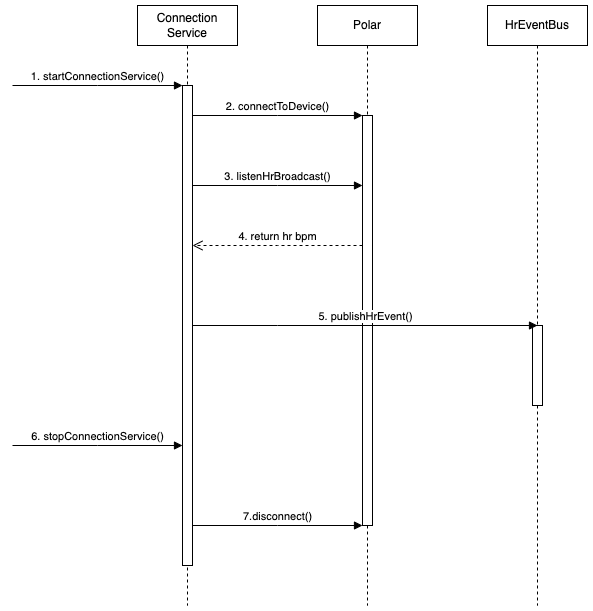

The diagram above was exported from draw.io. Its source (the exported page's mxGraphModel, read from the mxfile embedded in the PNG):
<mxGraphModel dx="1606" dy="1035" grid="1" gridSize="10" guides="1" tooltips="1" connect="1" arrows="1" fold="1" page="1" pageScale="1" pageWidth="827" pageHeight="1169" math="0" shadow="0">
  <root>
    <mxCell id="0" />
    <mxCell id="1" parent="0" />
    <mxCell id="PKzzy4mX8MonoBmepCAX-4" value="Connection&lt;br&gt;Service" style="shape=umlLifeline;perimeter=lifelinePerimeter;whiteSpace=wrap;html=1;container=0;dropTarget=0;collapsible=0;recursiveResize=0;outlineConnect=0;portConstraint=eastwest;newEdgeStyle={&quot;edgeStyle&quot;:&quot;elbowEdgeStyle&quot;,&quot;elbow&quot;:&quot;vertical&quot;,&quot;curved&quot;:0,&quot;rounded&quot;:0};" vertex="1" parent="1">
      <mxGeometry x="220" y="40" width="100" height="600" as="geometry" />
    </mxCell>
    <mxCell id="PKzzy4mX8MonoBmepCAX-5" value="" style="html=1;points=[];perimeter=orthogonalPerimeter;outlineConnect=0;targetShapes=umlLifeline;portConstraint=eastwest;newEdgeStyle={&quot;edgeStyle&quot;:&quot;elbowEdgeStyle&quot;,&quot;elbow&quot;:&quot;vertical&quot;,&quot;curved&quot;:0,&quot;rounded&quot;:0};" vertex="1" parent="PKzzy4mX8MonoBmepCAX-4">
      <mxGeometry x="45" y="80" width="10" height="480" as="geometry" />
    </mxCell>
    <mxCell id="PKzzy4mX8MonoBmepCAX-6" value="1. startConnectionService()" style="html=1;verticalAlign=bottom;endArrow=block;edgeStyle=elbowEdgeStyle;elbow=vertical;curved=0;rounded=0;" edge="1" parent="1" target="PKzzy4mX8MonoBmepCAX-5">
      <mxGeometry relative="1" as="geometry">
        <mxPoint x="95" y="120" as="sourcePoint" />
        <Array as="points">
          <mxPoint x="180" y="120" />
        </Array>
        <mxPoint as="offset" />
      </mxGeometry>
    </mxCell>
    <mxCell id="PKzzy4mX8MonoBmepCAX-7" value="Polar" style="shape=umlLifeline;perimeter=lifelinePerimeter;whiteSpace=wrap;html=1;container=0;dropTarget=0;collapsible=0;recursiveResize=0;outlineConnect=0;portConstraint=eastwest;newEdgeStyle={&quot;edgeStyle&quot;:&quot;elbowEdgeStyle&quot;,&quot;elbow&quot;:&quot;vertical&quot;,&quot;curved&quot;:0,&quot;rounded&quot;:0};" vertex="1" parent="1">
      <mxGeometry x="400" y="40" width="100" height="600" as="geometry" />
    </mxCell>
    <mxCell id="PKzzy4mX8MonoBmepCAX-8" value="" style="html=1;points=[];perimeter=orthogonalPerimeter;outlineConnect=0;targetShapes=umlLifeline;portConstraint=eastwest;newEdgeStyle={&quot;edgeStyle&quot;:&quot;elbowEdgeStyle&quot;,&quot;elbow&quot;:&quot;vertical&quot;,&quot;curved&quot;:0,&quot;rounded&quot;:0};" vertex="1" parent="PKzzy4mX8MonoBmepCAX-7">
      <mxGeometry x="45" y="110" width="10" height="410" as="geometry" />
    </mxCell>
    <mxCell id="PKzzy4mX8MonoBmepCAX-9" value="2. connectToDevice()" style="html=1;verticalAlign=bottom;endArrow=block;edgeStyle=elbowEdgeStyle;elbow=vertical;curved=0;rounded=0;" edge="1" parent="1">
      <mxGeometry relative="1" as="geometry">
        <mxPoint x="275" y="150" as="sourcePoint" />
        <Array as="points">
          <mxPoint x="360" y="150" />
        </Array>
        <mxPoint x="445" y="150" as="targetPoint" />
        <mxPoint as="offset" />
      </mxGeometry>
    </mxCell>
    <mxCell id="PKzzy4mX8MonoBmepCAX-10" value="3. listenHrBroadcast()" style="html=1;verticalAlign=bottom;endArrow=block;edgeStyle=elbowEdgeStyle;elbow=vertical;curved=0;rounded=0;" edge="1" parent="1">
      <mxGeometry relative="1" as="geometry">
        <mxPoint x="275" y="220" as="sourcePoint" />
        <Array as="points">
          <mxPoint x="360" y="220" />
        </Array>
        <mxPoint x="445" y="220" as="targetPoint" />
        <mxPoint as="offset" />
      </mxGeometry>
    </mxCell>
    <mxCell id="PKzzy4mX8MonoBmepCAX-11" value="4. return hr bpm" style="html=1;verticalAlign=bottom;endArrow=open;dashed=1;endSize=8;edgeStyle=elbowEdgeStyle;elbow=vertical;curved=0;rounded=0;" edge="1" parent="1">
      <mxGeometry relative="1" as="geometry">
        <mxPoint x="445" y="280" as="sourcePoint" />
        <mxPoint x="275" y="280" as="targetPoint" />
      </mxGeometry>
    </mxCell>
    <mxCell id="PKzzy4mX8MonoBmepCAX-12" value="HrEventBus" style="shape=umlLifeline;perimeter=lifelinePerimeter;whiteSpace=wrap;html=1;container=0;dropTarget=0;collapsible=0;recursiveResize=0;outlineConnect=0;portConstraint=eastwest;newEdgeStyle={&quot;edgeStyle&quot;:&quot;elbowEdgeStyle&quot;,&quot;elbow&quot;:&quot;vertical&quot;,&quot;curved&quot;:0,&quot;rounded&quot;:0};" vertex="1" parent="1">
      <mxGeometry x="570" y="40" width="100" height="600" as="geometry" />
    </mxCell>
    <mxCell id="PKzzy4mX8MonoBmepCAX-13" value="" style="html=1;points=[];perimeter=orthogonalPerimeter;outlineConnect=0;targetShapes=umlLifeline;portConstraint=eastwest;newEdgeStyle={&quot;edgeStyle&quot;:&quot;elbowEdgeStyle&quot;,&quot;elbow&quot;:&quot;vertical&quot;,&quot;curved&quot;:0,&quot;rounded&quot;:0};" vertex="1" parent="PKzzy4mX8MonoBmepCAX-12">
      <mxGeometry x="45" y="320" width="10" height="80" as="geometry" />
    </mxCell>
    <mxCell id="PKzzy4mX8MonoBmepCAX-14" value="5. publishHrEvent()" style="html=1;verticalAlign=bottom;endArrow=block;edgeStyle=elbowEdgeStyle;elbow=vertical;curved=0;rounded=0;" edge="1" parent="1">
      <mxGeometry relative="1" as="geometry">
        <mxPoint x="275" y="360" as="sourcePoint" />
        <Array as="points">
          <mxPoint x="360" y="360" />
        </Array>
        <mxPoint x="620" y="360" as="targetPoint" />
        <mxPoint as="offset" />
      </mxGeometry>
    </mxCell>
    <mxCell id="PKzzy4mX8MonoBmepCAX-36" value="6. stopConnectionService()" style="html=1;verticalAlign=bottom;endArrow=block;edgeStyle=elbowEdgeStyle;elbow=vertical;curved=0;rounded=0;" edge="1" parent="1">
      <mxGeometry relative="1" as="geometry">
        <mxPoint x="95" y="480" as="sourcePoint" />
        <Array as="points">
          <mxPoint x="180" y="480" />
        </Array>
        <mxPoint as="offset" />
        <mxPoint x="265" y="480" as="targetPoint" />
      </mxGeometry>
    </mxCell>
    <mxCell id="PKzzy4mX8MonoBmepCAX-37" value="7.disconnect()" style="html=1;verticalAlign=bottom;endArrow=block;edgeStyle=elbowEdgeStyle;elbow=vertical;curved=0;rounded=0;" edge="1" parent="1">
      <mxGeometry relative="1" as="geometry">
        <mxPoint x="275" y="560" as="sourcePoint" />
        <Array as="points">
          <mxPoint x="360" y="560" />
        </Array>
        <mxPoint as="offset" />
        <mxPoint x="445" y="560" as="targetPoint" />
      </mxGeometry>
    </mxCell>
  </root>
</mxGraphModel>